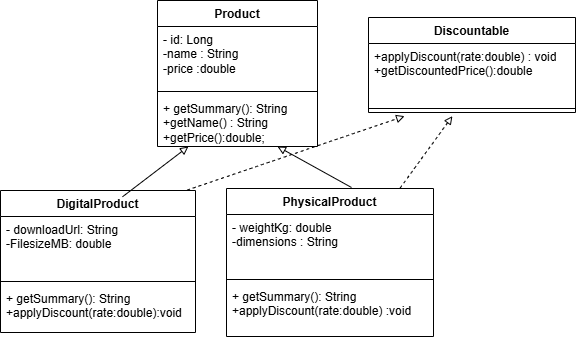

The diagram above was exported from draw.io. Its source (the exported page's mxGraphModel, read from the mxfile embedded in the PNG):
<mxGraphModel dx="838" dy="-201" grid="0" gridSize="10" guides="1" tooltips="1" connect="1" arrows="1" fold="1" page="1" pageScale="1" pageWidth="1169" pageHeight="827" math="0" shadow="0">
  <root>
    <mxCell id="0" />
    <mxCell id="1" parent="0" />
    <mxCell id="xKe-cJamkUMTWrDc4bZa-1" parent="1" style="swimlane;fontStyle=1;align=center;verticalAlign=top;childLayout=stackLayout;horizontal=1;startSize=26;horizontalStack=0;resizeParent=1;resizeParentMax=0;resizeLast=0;collapsible=1;marginBottom=0;whiteSpace=wrap;html=1;strokeColor=light-dark(#000000,#000000);fillColor=light-dark(#FFFFFF,#FFFFFF);" value="&lt;span style=&quot;color: light-dark(rgb(0, 0, 0), rgb(0, 0, 0));&quot;&gt;Product&lt;/span&gt;" vertex="1">
      <mxGeometry height="146" width="160" x="478" y="1058" as="geometry">
        <mxRectangle height="26" width="98" x="824" y="1095" as="alternateBounds" />
      </mxGeometry>
    </mxCell>
    <mxCell id="xKe-cJamkUMTWrDc4bZa-2" parent="xKe-cJamkUMTWrDc4bZa-1" style="text;strokeColor=none;fillColor=none;align=left;verticalAlign=top;spacingLeft=4;spacingRight=4;overflow=hidden;rotatable=0;points=[[0,0.5],[1,0.5]];portConstraint=eastwest;whiteSpace=wrap;html=1;" value="&lt;span style=&quot;color: light-dark(rgb(0, 0, 0), rgb(0, 0, 0));&quot;&gt;- id: Long&lt;/span&gt;&lt;div&gt;&lt;span style=&quot;color: light-dark(rgb(0, 0, 0), rgb(0, 0, 0));&quot;&gt;-name : String&lt;/span&gt;&lt;/div&gt;&lt;div&gt;&lt;span style=&quot;color: light-dark(rgb(0, 0, 0), rgb(0, 0, 0));&quot;&gt;-price :double&lt;/span&gt;&lt;/div&gt;" vertex="1">
      <mxGeometry height="61" width="160" y="26" as="geometry" />
    </mxCell>
    <mxCell id="xKe-cJamkUMTWrDc4bZa-3" parent="xKe-cJamkUMTWrDc4bZa-1" style="line;strokeWidth=1;fillColor=none;align=left;verticalAlign=middle;spacingTop=-1;spacingLeft=3;spacingRight=3;rotatable=0;labelPosition=right;points=[];portConstraint=eastwest;strokeColor=inherit;" value="" vertex="1">
      <mxGeometry height="8" width="160" y="87" as="geometry" />
    </mxCell>
    <mxCell id="xKe-cJamkUMTWrDc4bZa-4" parent="xKe-cJamkUMTWrDc4bZa-1" style="text;strokeColor=none;fillColor=none;align=left;verticalAlign=top;spacingLeft=4;spacingRight=4;overflow=hidden;rotatable=0;points=[[0,0.5],[1,0.5]];portConstraint=eastwest;whiteSpace=wrap;html=1;" value="&lt;span style=&quot;color: light-dark(rgb(0, 0, 0), rgb(0, 0, 0));&quot;&gt;+ getSummary(): String&lt;/span&gt;&lt;div&gt;&lt;span style=&quot;color: light-dark(rgb(0, 0, 0), rgb(0, 0, 0));&quot;&gt;+getName() : String&lt;/span&gt;&lt;/div&gt;&lt;div&gt;&lt;span style=&quot;color: light-dark(rgb(0, 0, 0), rgb(0, 0, 0));&quot;&gt;+getPrice():double;&lt;/span&gt;&lt;/div&gt;" vertex="1">
      <mxGeometry height="51" width="160" y="95" as="geometry" />
    </mxCell>
    <mxCell id="xKe-cJamkUMTWrDc4bZa-5" parent="1" style="swimlane;fontStyle=1;align=center;verticalAlign=top;childLayout=stackLayout;horizontal=1;startSize=26;horizontalStack=0;resizeParent=1;resizeParentMax=0;resizeLast=0;collapsible=1;marginBottom=0;whiteSpace=wrap;html=1;strokeColor=light-dark(#000000,#000000);fillColor=light-dark(#FFFFFF,#FFFFFF);" value="&lt;span style=&quot;color: light-dark(rgb(0, 0, 0), rgb(0, 0, 0));&quot;&gt;DigitalProduct&lt;/span&gt;" vertex="1">
      <mxGeometry height="142" width="195" x="321" y="1248" as="geometry">
        <mxRectangle height="26" width="98" x="824" y="1095" as="alternateBounds" />
      </mxGeometry>
    </mxCell>
    <mxCell id="xKe-cJamkUMTWrDc4bZa-6" parent="xKe-cJamkUMTWrDc4bZa-5" style="text;strokeColor=none;fillColor=none;align=left;verticalAlign=top;spacingLeft=4;spacingRight=4;overflow=hidden;rotatable=0;points=[[0,0.5],[1,0.5]];portConstraint=eastwest;whiteSpace=wrap;html=1;" value="&lt;span style=&quot;color: light-dark(rgb(0, 0, 0), rgb(0, 0, 0));&quot;&gt;- downloadUrl: String&lt;/span&gt;&lt;div&gt;&lt;span style=&quot;color: light-dark(rgb(0, 0, 0), rgb(0, 0, 0));&quot;&gt;-FilesizeMB: double&lt;/span&gt;&lt;/div&gt;&lt;div&gt;&lt;br&gt;&lt;/div&gt;" vertex="1">
      <mxGeometry height="61" width="195" y="26" as="geometry" />
    </mxCell>
    <mxCell id="xKe-cJamkUMTWrDc4bZa-7" parent="xKe-cJamkUMTWrDc4bZa-5" style="line;strokeWidth=1;fillColor=none;align=left;verticalAlign=middle;spacingTop=-1;spacingLeft=3;spacingRight=3;rotatable=0;labelPosition=right;points=[];portConstraint=eastwest;strokeColor=inherit;" value="" vertex="1">
      <mxGeometry height="8" width="195" y="87" as="geometry" />
    </mxCell>
    <mxCell id="xKe-cJamkUMTWrDc4bZa-8" parent="xKe-cJamkUMTWrDc4bZa-5" style="text;strokeColor=none;fillColor=none;align=left;verticalAlign=top;spacingLeft=4;spacingRight=4;overflow=hidden;rotatable=0;points=[[0,0.5],[1,0.5]];portConstraint=eastwest;whiteSpace=wrap;html=1;" value="&lt;span style=&quot;color: light-dark(rgb(0, 0, 0), rgb(0, 0, 0));&quot;&gt;+ getSummary(): String&lt;/span&gt;&lt;div&gt;+applyDiscount(rate:double):void&lt;/div&gt;" vertex="1">
      <mxGeometry height="47" width="195" y="95" as="geometry" />
    </mxCell>
    <mxCell id="xKe-cJamkUMTWrDc4bZa-9" parent="1" style="swimlane;fontStyle=1;align=center;verticalAlign=top;childLayout=stackLayout;horizontal=1;startSize=26;horizontalStack=0;resizeParent=1;resizeParentMax=0;resizeLast=0;collapsible=1;marginBottom=0;whiteSpace=wrap;html=1;strokeColor=light-dark(#000000,#000000);fillColor=light-dark(#FFFFFF,#FFFFFF);" value="&lt;span style=&quot;color: light-dark(rgb(0, 0, 0), rgb(0, 0, 0));&quot;&gt;PhysicalProduct&lt;/span&gt;" vertex="1">
      <mxGeometry height="148" width="207" x="547" y="1246" as="geometry">
        <mxRectangle height="26" width="98" x="824" y="1095" as="alternateBounds" />
      </mxGeometry>
    </mxCell>
    <mxCell id="xKe-cJamkUMTWrDc4bZa-10" parent="xKe-cJamkUMTWrDc4bZa-9" style="text;strokeColor=none;fillColor=none;align=left;verticalAlign=top;spacingLeft=4;spacingRight=4;overflow=hidden;rotatable=0;points=[[0,0.5],[1,0.5]];portConstraint=eastwest;whiteSpace=wrap;html=1;" value="&lt;span style=&quot;color: light-dark(rgb(0, 0, 0), rgb(0, 0, 0));&quot;&gt;- weightKg: double&lt;/span&gt;&lt;div&gt;&lt;span style=&quot;color: light-dark(rgb(0, 0, 0), rgb(0, 0, 0));&quot;&gt;-dimensions : String&lt;/span&gt;&lt;/div&gt;&lt;div&gt;&lt;br&gt;&lt;/div&gt;" vertex="1">
      <mxGeometry height="61" width="207" y="26" as="geometry" />
    </mxCell>
    <mxCell id="xKe-cJamkUMTWrDc4bZa-11" parent="xKe-cJamkUMTWrDc4bZa-9" style="line;strokeWidth=1;fillColor=none;align=left;verticalAlign=middle;spacingTop=-1;spacingLeft=3;spacingRight=3;rotatable=0;labelPosition=right;points=[];portConstraint=eastwest;strokeColor=inherit;" value="" vertex="1">
      <mxGeometry height="8" width="207" y="87" as="geometry" />
    </mxCell>
    <mxCell id="xKe-cJamkUMTWrDc4bZa-12" parent="xKe-cJamkUMTWrDc4bZa-9" style="text;strokeColor=none;fillColor=none;align=left;verticalAlign=top;spacingLeft=4;spacingRight=4;overflow=hidden;rotatable=0;points=[[0,0.5],[1,0.5]];portConstraint=eastwest;whiteSpace=wrap;html=1;" value="&lt;span style=&quot;color: light-dark(rgb(0, 0, 0), rgb(0, 0, 0));&quot;&gt;+ getSummary(): String&lt;/span&gt;&lt;div&gt;+applyDiscount(rate:double) :void&lt;br&gt;&lt;div&gt;&lt;br&gt;&lt;/div&gt;&lt;/div&gt;" vertex="1">
      <mxGeometry height="53" width="207" y="95" as="geometry" />
    </mxCell>
    <mxCell id="xKe-cJamkUMTWrDc4bZa-13" edge="1" parent="1" style="edgeStyle=none;orthogonalLoop=1;jettySize=auto;html=1;rounded=0;strokeColor=light-dark(#000000,#000000);align=center;verticalAlign=middle;fontFamily=Helvetica;fontSize=11;fontColor=default;labelBackgroundColor=default;endArrow=block;endFill=0;curved=1;exitX=0.563;exitY=0.009;exitDx=0;exitDy=0;exitPerimeter=0;" value="">
      <mxGeometry relative="1" width="100" as="geometry">
        <Array as="points" />
        <mxPoint x="443.0000000000001" y="1254.2780000000002" as="sourcePoint" />
        <mxPoint x="508.91999999999996" y="1204" as="targetPoint" />
      </mxGeometry>
    </mxCell>
    <mxCell id="xKe-cJamkUMTWrDc4bZa-14" edge="1" parent="1" style="edgeStyle=none;orthogonalLoop=1;jettySize=auto;html=1;rounded=0;strokeColor=light-dark(#000000,#000000);align=center;verticalAlign=middle;fontFamily=Helvetica;fontSize=11;fontColor=default;labelBackgroundColor=default;endArrow=block;endFill=0;curved=1;exitX=0.563;exitY=0.009;exitDx=0;exitDy=0;exitPerimeter=0;entryX=0.75;entryY=1;entryDx=0;entryDy=0;" target="xKe-cJamkUMTWrDc4bZa-1" value="">
      <mxGeometry relative="1" width="100" as="geometry">
        <Array as="points" />
        <mxPoint x="672" y="1245" as="sourcePoint" />
        <mxPoint x="767" y="1196" as="targetPoint" />
      </mxGeometry>
    </mxCell>
    <mxCell id="xKe-cJamkUMTWrDc4bZa-16" parent="1" style="swimlane;fontStyle=1;align=center;verticalAlign=top;childLayout=stackLayout;horizontal=1;startSize=26;horizontalStack=0;resizeParent=1;resizeParentMax=0;resizeLast=0;collapsible=1;marginBottom=0;whiteSpace=wrap;html=1;strokeColor=light-dark(#000000,#000000);fillColor=light-dark(#FFFFFF,#FFFFFF);" value="&lt;span style=&quot;color: light-dark(rgb(0, 0, 0), rgb(0, 0, 0));&quot;&gt;Discountable&lt;/span&gt;" vertex="1">
      <mxGeometry height="95" width="207" x="689" y="1075" as="geometry">
        <mxRectangle height="26" width="98" x="824" y="1095" as="alternateBounds" />
      </mxGeometry>
    </mxCell>
    <mxCell id="xKe-cJamkUMTWrDc4bZa-17" parent="xKe-cJamkUMTWrDc4bZa-16" style="text;strokeColor=none;fillColor=none;align=left;verticalAlign=top;spacingLeft=4;spacingRight=4;overflow=hidden;rotatable=0;points=[[0,0.5],[1,0.5]];portConstraint=eastwest;whiteSpace=wrap;html=1;" value="+applyDiscount(rate:double) : void&lt;br&gt;&lt;div&gt;+getDiscountedPrice():double&lt;/div&gt;&lt;div&gt;&lt;br&gt;&lt;/div&gt;" vertex="1">
      <mxGeometry height="61" width="207" y="26" as="geometry" />
    </mxCell>
    <mxCell id="xKe-cJamkUMTWrDc4bZa-18" parent="xKe-cJamkUMTWrDc4bZa-16" style="line;strokeWidth=1;fillColor=none;align=left;verticalAlign=middle;spacingTop=-1;spacingLeft=3;spacingRight=3;rotatable=0;labelPosition=right;points=[];portConstraint=eastwest;strokeColor=inherit;" value="" vertex="1">
      <mxGeometry height="8" width="207" y="87" as="geometry" />
    </mxCell>
    <mxCell id="xKe-cJamkUMTWrDc4bZa-20" edge="1" parent="1" style="edgeStyle=none;orthogonalLoop=1;jettySize=auto;html=1;rounded=0;strokeColor=light-dark(#000000,#000000);align=center;verticalAlign=middle;fontFamily=Helvetica;fontSize=11;fontColor=default;labelBackgroundColor=default;endArrow=block;endFill=0;curved=1;dashed=1;" value="">
      <mxGeometry relative="1" width="100" as="geometry">
        <Array as="points" />
        <mxPoint x="507.7" y="1247.57" as="sourcePoint" />
        <mxPoint x="725.09" y="1173.65" as="targetPoint" />
      </mxGeometry>
    </mxCell>
    <mxCell id="xKe-cJamkUMTWrDc4bZa-21" edge="1" parent="1" style="edgeStyle=none;orthogonalLoop=1;jettySize=auto;html=1;rounded=0;strokeColor=light-dark(#000000,#000000);align=center;verticalAlign=middle;fontFamily=Helvetica;fontSize=11;fontColor=default;labelBackgroundColor=default;endArrow=block;endFill=0;curved=1;dashed=1;" value="">
      <mxGeometry relative="1" width="100" as="geometry">
        <Array as="points" />
        <mxPoint x="720.74" y="1245.39" as="sourcePoint" />
        <mxPoint x="772.91" y="1173.65" as="targetPoint" />
      </mxGeometry>
    </mxCell>
  </root>
</mxGraphModel>